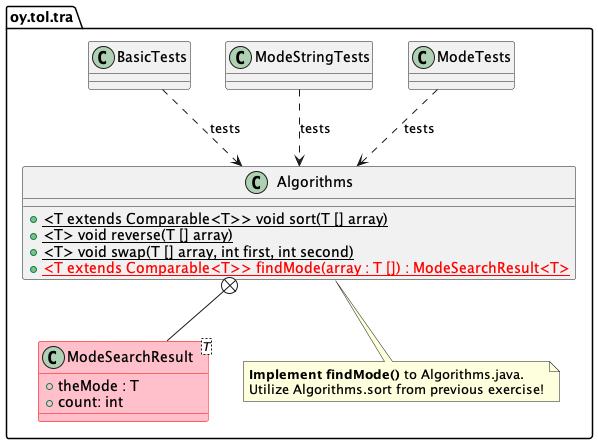

The diagram above was rendered by PlantUML. Its source (embedded in the PNG):
@startuml 02-mode
package oy.tol.tra {
  class ModeTests
  class ModeStringTests
  class BasicTests
  ModeTests ..> Algorithms : tests
  ModeStringTests ..> Algorithms: tests
  BasicTests ..> Algorithms: tests
  class Algorithms {
    +{static} <T extends Comparable<T>> void sort(T [] array)
    +{static} <T> void reverse(T [] array)
    +{static} <T> void swap(T [] array, int first, int second)
    +<color:Red>{static} <T extends Comparable<T>> findMode(array : T []) : ModeSearchResult<T></color>
  }
  class ModeSearchResult<T> {
      +theMode : T
      +count: int
  }
  Algorithms +-- ModeSearchResult
  class ModeSearchResult #pink;line:red
  note bottom of Algorithms
    <b>Implement findMode()</b> to Algorithms.java.
    Utilize Algorithms.sort from previous exercise!
  end note 
}
@enduml